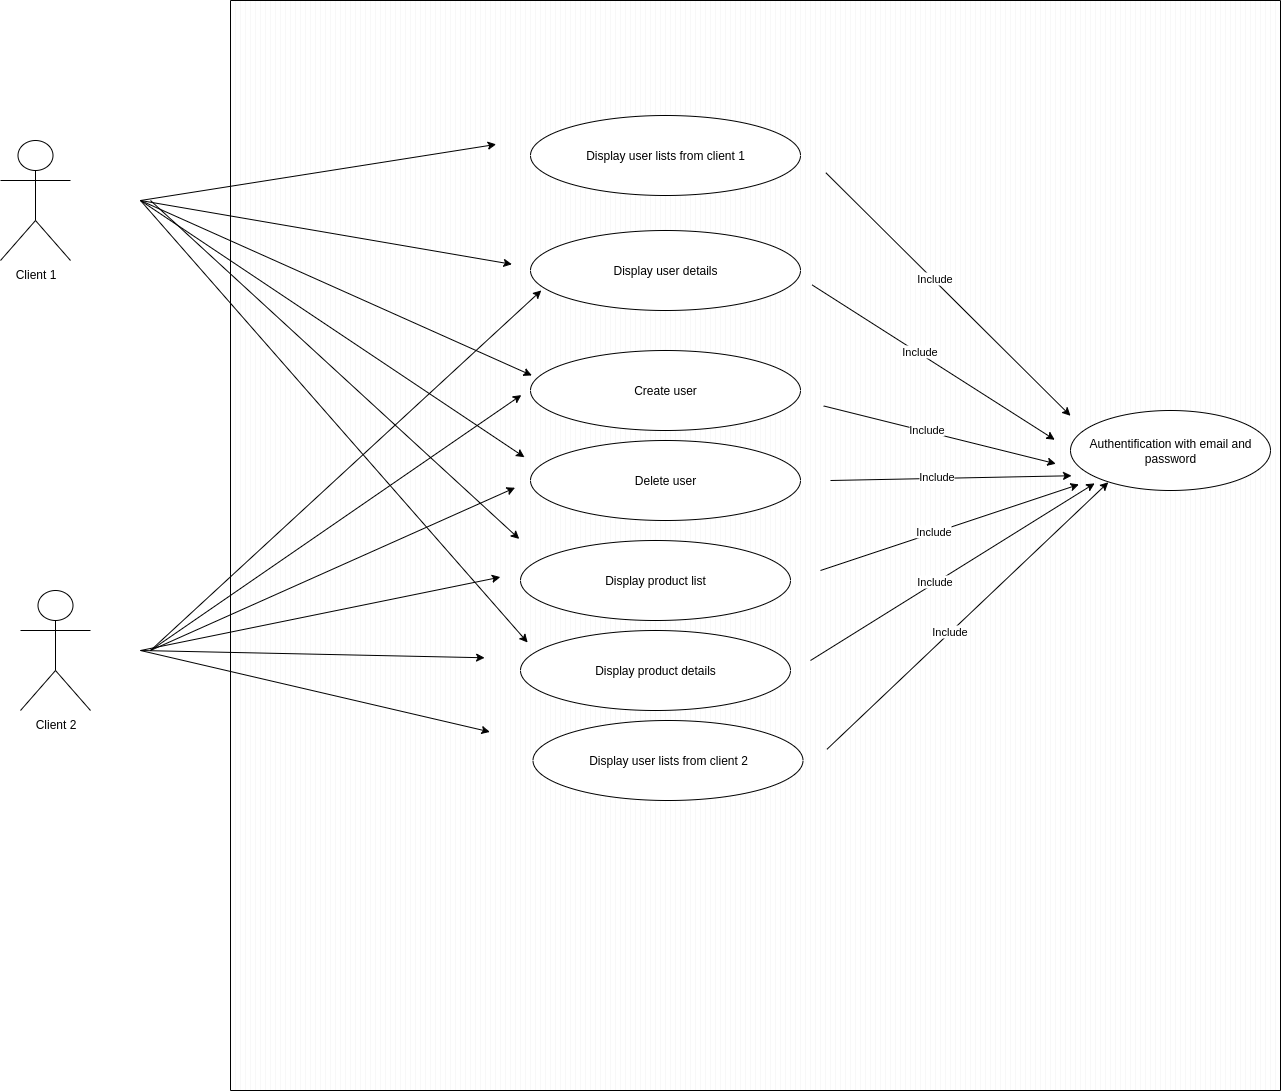

The diagram above was exported from draw.io. Its source (the exported page's mxGraphModel, read from the mxfile embedded in the PNG):
<mxGraphModel dx="1665" dy="798" grid="1" gridSize="10" guides="1" tooltips="1" connect="1" arrows="1" fold="1" page="1" pageScale="1" pageWidth="827" pageHeight="1169" math="0" shadow="0">
  <root>
    <mxCell id="0" />
    <mxCell id="1" parent="0" />
    <mxCell id="sCgkza116eYvFS1NkNHH-7" value="" style="verticalLabelPosition=bottom;verticalAlign=top;html=1;shape=mxgraph.basic.patternFillRect;fillStyle=vert;step=5;fillStrokeWidth=0.2;fillStrokeColor=#dddddd;" parent="1" vertex="1">
      <mxGeometry x="250" y="350" width="1050" height="1090" as="geometry" />
    </mxCell>
    <mxCell id="sCgkza116eYvFS1NkNHH-9" value="Create user" style="ellipse;whiteSpace=wrap;html=1;" parent="1" vertex="1">
      <mxGeometry x="550" y="700" width="270" height="80" as="geometry" />
    </mxCell>
    <mxCell id="sCgkza116eYvFS1NkNHH-12" value="Display user details" style="ellipse;whiteSpace=wrap;html=1;" parent="1" vertex="1">
      <mxGeometry x="550" y="580" width="270" height="80" as="geometry" />
    </mxCell>
    <mxCell id="sCgkza116eYvFS1NkNHH-15" value="Display user lists from client 1" style="ellipse;whiteSpace=wrap;html=1;" parent="1" vertex="1">
      <mxGeometry x="550" y="465" width="270" height="80" as="geometry" />
    </mxCell>
    <mxCell id="sCgkza116eYvFS1NkNHH-16" value="Display user lists from client 2" style="ellipse;whiteSpace=wrap;html=1;" parent="1" vertex="1">
      <mxGeometry x="552.5" y="1070" width="270" height="80" as="geometry" />
    </mxCell>
    <mxCell id="tPli88pETPFJJdP4cHFd-1" value="Delete user" style="ellipse;whiteSpace=wrap;html=1;" parent="1" vertex="1">
      <mxGeometry x="550" y="790" width="270" height="80" as="geometry" />
    </mxCell>
    <mxCell id="tPli88pETPFJJdP4cHFd-2" value="Display product list" style="ellipse;whiteSpace=wrap;html=1;" parent="1" vertex="1">
      <mxGeometry x="540" y="890" width="270" height="80" as="geometry" />
    </mxCell>
    <mxCell id="HLTs74OyLbtm_-sEoBh--3" value="Client 1" style="shape=umlActor;verticalLabelPosition=bottom;verticalAlign=top;html=1;outlineConnect=0;" parent="1" vertex="1">
      <mxGeometry x="20" y="490" width="70" height="120" as="geometry" />
    </mxCell>
    <mxCell id="HLTs74OyLbtm_-sEoBh--10" value="" style="endArrow=classic;html=1;rounded=0;entryX=0.247;entryY=0.671;entryDx=0;entryDy=0;entryPerimeter=0;" parent="1" target="sCgkza116eYvFS1NkNHH-7" edge="1">
      <mxGeometry width="50" height="50" relative="1" as="geometry">
        <mxPoint x="160" y="1000" as="sourcePoint" />
        <mxPoint x="850" y="730" as="targetPoint" />
      </mxGeometry>
    </mxCell>
    <mxCell id="HLTs74OyLbtm_-sEoBh--11" value="" style="endArrow=classic;html=1;rounded=0;entryX=0.257;entryY=0.529;entryDx=0;entryDy=0;entryPerimeter=0;" parent="1" target="sCgkza116eYvFS1NkNHH-7" edge="1">
      <mxGeometry width="50" height="50" relative="1" as="geometry">
        <mxPoint x="160" y="1000" as="sourcePoint" />
        <mxPoint x="518" y="1038" as="targetPoint" />
      </mxGeometry>
    </mxCell>
    <mxCell id="HLTs74OyLbtm_-sEoBh--12" value="" style="endArrow=classic;html=1;rounded=0;entryX=0.28;entryY=0.419;entryDx=0;entryDy=0;entryPerimeter=0;" parent="1" target="sCgkza116eYvFS1NkNHH-7" edge="1">
      <mxGeometry width="50" height="50" relative="1" as="geometry">
        <mxPoint x="160" y="550" as="sourcePoint" />
        <mxPoint x="515" y="808" as="targetPoint" />
      </mxGeometry>
    </mxCell>
    <mxCell id="HLTs74OyLbtm_-sEoBh--13" value="" style="endArrow=classic;html=1;rounded=0;entryX=0.287;entryY=0.344;entryDx=0;entryDy=0;entryPerimeter=0;" parent="1" target="sCgkza116eYvFS1NkNHH-7" edge="1">
      <mxGeometry width="50" height="50" relative="1" as="geometry">
        <mxPoint x="160" y="550" as="sourcePoint" />
        <mxPoint x="520" y="716" as="targetPoint" />
      </mxGeometry>
    </mxCell>
    <mxCell id="HLTs74OyLbtm_-sEoBh--14" value="" style="endArrow=classic;html=1;rounded=0;entryX=0.268;entryY=0.242;entryDx=0;entryDy=0;entryPerimeter=0;" parent="1" target="sCgkza116eYvFS1NkNHH-7" edge="1">
      <mxGeometry width="50" height="50" relative="1" as="geometry">
        <mxPoint x="160" y="550" as="sourcePoint" />
        <mxPoint x="538" y="700" as="targetPoint" />
      </mxGeometry>
    </mxCell>
    <mxCell id="HLTs74OyLbtm_-sEoBh--15" value="" style="endArrow=classic;html=1;rounded=0;entryX=0.253;entryY=0.132;entryDx=0;entryDy=0;entryPerimeter=0;" parent="1" target="sCgkza116eYvFS1NkNHH-7" edge="1">
      <mxGeometry width="50" height="50" relative="1" as="geometry">
        <mxPoint x="160" y="550" as="sourcePoint" />
        <mxPoint x="548" y="710" as="targetPoint" />
        <Array as="points" />
      </mxGeometry>
    </mxCell>
    <mxCell id="7BmIc_x2Dcjyn6slKsEB-1" value="Client 2" style="shape=umlActor;verticalLabelPosition=bottom;verticalAlign=top;html=1;outlineConnect=0;" parent="1" vertex="1">
      <mxGeometry x="40" y="940" width="70" height="120" as="geometry" />
    </mxCell>
    <mxCell id="D4kCZ0NOMJX1j5oGaLy6-1" value="" style="endArrow=classic;html=1;rounded=0;entryX=0.242;entryY=0.603;entryDx=0;entryDy=0;entryPerimeter=0;" parent="1" target="sCgkza116eYvFS1NkNHH-7" edge="1">
      <mxGeometry width="50" height="50" relative="1" as="geometry">
        <mxPoint x="160" y="1000" as="sourcePoint" />
        <mxPoint x="544" y="969" as="targetPoint" />
      </mxGeometry>
    </mxCell>
    <mxCell id="D4kCZ0NOMJX1j5oGaLy6-2" value="Display product details" style="ellipse;whiteSpace=wrap;html=1;" parent="1" vertex="1">
      <mxGeometry x="540" y="980" width="270" height="80" as="geometry" />
    </mxCell>
    <mxCell id="sWakwpRYbil6jupUA-xZ-3" value="" style="endArrow=classic;html=1;rounded=0;entryX=0.275;entryY=0.494;entryDx=0;entryDy=0;entryPerimeter=0;" parent="1" target="sCgkza116eYvFS1NkNHH-7" edge="1">
      <mxGeometry width="50" height="50" relative="1" as="geometry">
        <mxPoint x="170" y="550" as="sourcePoint" />
        <mxPoint x="743" y="520" as="targetPoint" />
        <Array as="points" />
      </mxGeometry>
    </mxCell>
    <mxCell id="sWakwpRYbil6jupUA-xZ-4" value="" style="endArrow=classic;html=1;rounded=0;entryX=0.283;entryY=0.589;entryDx=0;entryDy=0;entryPerimeter=0;" parent="1" target="sCgkza116eYvFS1NkNHH-7" edge="1">
      <mxGeometry width="50" height="50" relative="1" as="geometry">
        <mxPoint x="160" y="550" as="sourcePoint" />
        <mxPoint x="643" y="770" as="targetPoint" />
        <Array as="points" />
      </mxGeometry>
    </mxCell>
    <mxCell id="sWakwpRYbil6jupUA-xZ-5" value="" style="endArrow=classic;html=1;rounded=0;entryX=0.271;entryY=0.447;entryDx=0;entryDy=0;entryPerimeter=0;" parent="1" target="sCgkza116eYvFS1NkNHH-7" edge="1">
      <mxGeometry width="50" height="50" relative="1" as="geometry">
        <mxPoint x="170" y="1000" as="sourcePoint" />
        <mxPoint x="693" y="830" as="targetPoint" />
        <Array as="points" />
      </mxGeometry>
    </mxCell>
    <mxCell id="sWakwpRYbil6jupUA-xZ-6" value="" style="endArrow=classic;html=1;rounded=0;entryX=0.277;entryY=0.362;entryDx=0;entryDy=0;entryPerimeter=0;" parent="1" target="sCgkza116eYvFS1NkNHH-7" edge="1">
      <mxGeometry width="50" height="50" relative="1" as="geometry">
        <mxPoint x="170" y="1000" as="sourcePoint" />
        <mxPoint x="553" y="920" as="targetPoint" />
        <Array as="points" />
      </mxGeometry>
    </mxCell>
    <mxCell id="sWakwpRYbil6jupUA-xZ-7" value="" style="endArrow=classic;html=1;rounded=0;entryX=0.296;entryY=0.266;entryDx=0;entryDy=0;entryPerimeter=0;" parent="1" target="sCgkza116eYvFS1NkNHH-7" edge="1">
      <mxGeometry width="50" height="50" relative="1" as="geometry">
        <mxPoint x="170" y="1000" as="sourcePoint" />
        <mxPoint x="533" y="960" as="targetPoint" />
        <Array as="points" />
      </mxGeometry>
    </mxCell>
    <mxCell id="1jyr0QLbwFPtbOx-cRhk-1" value="Authentification with email and password" style="ellipse;whiteSpace=wrap;html=1;" vertex="1" parent="1">
      <mxGeometry x="1090" y="760" width="200" height="80" as="geometry" />
    </mxCell>
    <mxCell id="1jyr0QLbwFPtbOx-cRhk-2" value="" style="endArrow=classic;html=1;rounded=0;exitX=0.567;exitY=0.158;exitDx=0;exitDy=0;exitPerimeter=0;entryX=0.8;entryY=0.381;entryDx=0;entryDy=0;entryPerimeter=0;elbow=vertical;" edge="1" parent="1" source="sCgkza116eYvFS1NkNHH-7" target="sCgkza116eYvFS1NkNHH-7">
      <mxGeometry width="50" height="50" relative="1" as="geometry">
        <mxPoint x="930" y="790" as="sourcePoint" />
        <mxPoint x="1000" y="790" as="targetPoint" />
      </mxGeometry>
    </mxCell>
    <mxCell id="1jyr0QLbwFPtbOx-cRhk-3" value="Include" style="edgeLabel;html=1;align=center;verticalAlign=middle;resizable=0;points=[];" vertex="1" connectable="0" parent="1jyr0QLbwFPtbOx-cRhk-2">
      <mxGeometry x="-0.1247" y="2" relative="1" as="geometry">
        <mxPoint as="offset" />
      </mxGeometry>
    </mxCell>
    <mxCell id="1jyr0QLbwFPtbOx-cRhk-5" value="" style="endArrow=classic;html=1;rounded=0;exitX=0.554;exitY=0.261;exitDx=0;exitDy=0;exitPerimeter=0;entryX=0.785;entryY=0.403;entryDx=0;entryDy=0;entryPerimeter=0;elbow=vertical;" edge="1" parent="1" source="sCgkza116eYvFS1NkNHH-7" target="sCgkza116eYvFS1NkNHH-7">
      <mxGeometry width="50" height="50" relative="1" as="geometry">
        <mxPoint x="970" y="720" as="sourcePoint" />
        <mxPoint x="1215" y="963" as="targetPoint" />
      </mxGeometry>
    </mxCell>
    <mxCell id="1jyr0QLbwFPtbOx-cRhk-6" value="Include" style="edgeLabel;html=1;align=center;verticalAlign=middle;resizable=0;points=[];" vertex="1" connectable="0" parent="1jyr0QLbwFPtbOx-cRhk-5">
      <mxGeometry x="-0.1247" y="2" relative="1" as="geometry">
        <mxPoint as="offset" />
      </mxGeometry>
    </mxCell>
    <mxCell id="1jyr0QLbwFPtbOx-cRhk-7" value="" style="endArrow=classic;html=1;rounded=0;exitX=0.565;exitY=0.372;exitDx=0;exitDy=0;exitPerimeter=0;entryX=0.786;entryY=0.425;entryDx=0;entryDy=0;entryPerimeter=0;elbow=vertical;" edge="1" parent="1" source="sCgkza116eYvFS1NkNHH-7" target="sCgkza116eYvFS1NkNHH-7">
      <mxGeometry width="50" height="50" relative="1" as="geometry">
        <mxPoint x="940" y="800" as="sourcePoint" />
        <mxPoint x="1185" y="1043" as="targetPoint" />
      </mxGeometry>
    </mxCell>
    <mxCell id="1jyr0QLbwFPtbOx-cRhk-8" value="Include" style="edgeLabel;html=1;align=center;verticalAlign=middle;resizable=0;points=[];" vertex="1" connectable="0" parent="1jyr0QLbwFPtbOx-cRhk-7">
      <mxGeometry x="-0.1247" y="2" relative="1" as="geometry">
        <mxPoint as="offset" />
      </mxGeometry>
    </mxCell>
    <mxCell id="1jyr0QLbwFPtbOx-cRhk-9" value="" style="endArrow=classic;html=1;rounded=0;exitX=0.567;exitY=0.158;exitDx=0;exitDy=0;exitPerimeter=0;entryX=0.801;entryY=0.436;entryDx=0;entryDy=0;entryPerimeter=0;elbow=vertical;" edge="1" parent="1" target="sCgkza116eYvFS1NkNHH-7">
      <mxGeometry width="50" height="50" relative="1" as="geometry">
        <mxPoint x="850" y="830" as="sourcePoint" />
        <mxPoint x="1095" y="1073" as="targetPoint" />
      </mxGeometry>
    </mxCell>
    <mxCell id="1jyr0QLbwFPtbOx-cRhk-10" value="Include" style="edgeLabel;html=1;align=center;verticalAlign=middle;resizable=0;points=[];" vertex="1" connectable="0" parent="1jyr0QLbwFPtbOx-cRhk-9">
      <mxGeometry x="-0.1247" y="2" relative="1" as="geometry">
        <mxPoint as="offset" />
      </mxGeometry>
    </mxCell>
    <mxCell id="1jyr0QLbwFPtbOx-cRhk-11" value="" style="endArrow=classic;html=1;rounded=0;exitX=0.567;exitY=0.158;exitDx=0;exitDy=0;exitPerimeter=0;entryX=0.808;entryY=0.444;entryDx=0;entryDy=0;entryPerimeter=0;elbow=vertical;" edge="1" parent="1" target="sCgkza116eYvFS1NkNHH-7">
      <mxGeometry width="50" height="50" relative="1" as="geometry">
        <mxPoint x="840" y="920" as="sourcePoint" />
        <mxPoint x="1085" y="1163" as="targetPoint" />
      </mxGeometry>
    </mxCell>
    <mxCell id="1jyr0QLbwFPtbOx-cRhk-12" value="Include" style="edgeLabel;html=1;align=center;verticalAlign=middle;resizable=0;points=[];" vertex="1" connectable="0" parent="1jyr0QLbwFPtbOx-cRhk-11">
      <mxGeometry x="-0.1247" y="2" relative="1" as="geometry">
        <mxPoint as="offset" />
      </mxGeometry>
    </mxCell>
    <mxCell id="1jyr0QLbwFPtbOx-cRhk-13" value="" style="endArrow=classic;html=1;rounded=0;exitX=0.567;exitY=0.158;exitDx=0;exitDy=0;exitPerimeter=0;entryX=0.823;entryY=0.443;entryDx=0;entryDy=0;entryPerimeter=0;elbow=vertical;" edge="1" parent="1" target="sCgkza116eYvFS1NkNHH-7">
      <mxGeometry width="50" height="50" relative="1" as="geometry">
        <mxPoint x="830" y="1010" as="sourcePoint" />
        <mxPoint x="1075" y="1253" as="targetPoint" />
      </mxGeometry>
    </mxCell>
    <mxCell id="1jyr0QLbwFPtbOx-cRhk-14" value="Include" style="edgeLabel;html=1;align=center;verticalAlign=middle;resizable=0;points=[];" vertex="1" connectable="0" parent="1jyr0QLbwFPtbOx-cRhk-13">
      <mxGeometry x="-0.1247" y="2" relative="1" as="geometry">
        <mxPoint as="offset" />
      </mxGeometry>
    </mxCell>
    <mxCell id="1jyr0QLbwFPtbOx-cRhk-15" value="" style="endArrow=classic;html=1;rounded=0;exitX=0.568;exitY=0.687;exitDx=0;exitDy=0;exitPerimeter=0;entryX=0.836;entryY=0.442;entryDx=0;entryDy=0;entryPerimeter=0;elbow=vertical;" edge="1" parent="1" source="sCgkza116eYvFS1NkNHH-7" target="sCgkza116eYvFS1NkNHH-7">
      <mxGeometry width="50" height="50" relative="1" as="geometry">
        <mxPoint x="890" y="1257" as="sourcePoint" />
        <mxPoint x="1174" y="1080" as="targetPoint" />
      </mxGeometry>
    </mxCell>
    <mxCell id="1jyr0QLbwFPtbOx-cRhk-16" value="Include" style="edgeLabel;html=1;align=center;verticalAlign=middle;resizable=0;points=[];" vertex="1" connectable="0" parent="1jyr0QLbwFPtbOx-cRhk-15">
      <mxGeometry x="-0.1247" y="2" relative="1" as="geometry">
        <mxPoint as="offset" />
      </mxGeometry>
    </mxCell>
  </root>
</mxGraphModel>